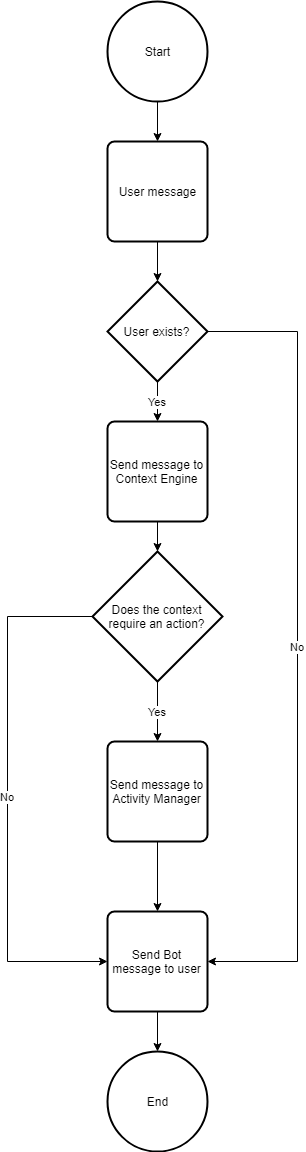

The diagram above was exported from draw.io. Its source (the exported page's mxGraphModel, read from the mxfile embedded in the PNG):
<mxGraphModel dx="793" dy="735" grid="1" gridSize="10" guides="1" tooltips="1" connect="1" arrows="1" fold="1" page="1" pageScale="1" pageWidth="1169" pageHeight="827" background="#ffffff" math="0" shadow="0">
  <root>
    <mxCell id="0" />
    <mxCell id="1" parent="0" />
    <mxCell id="plruVO4ScrxMifbkTB99-79" value="" style="edgeStyle=orthogonalEdgeStyle;rounded=0;orthogonalLoop=1;jettySize=auto;html=1;" edge="1" parent="1" source="plruVO4ScrxMifbkTB99-55" target="plruVO4ScrxMifbkTB99-75">
      <mxGeometry relative="1" as="geometry" />
    </mxCell>
    <mxCell id="plruVO4ScrxMifbkTB99-55" value="Start&lt;br&gt;" style="strokeWidth=2;html=1;shape=mxgraph.flowchart.start_2;whiteSpace=wrap;" vertex="1" parent="1">
      <mxGeometry x="290" y="10" width="100" height="100" as="geometry" />
    </mxCell>
    <mxCell id="plruVO4ScrxMifbkTB99-80" value="" style="edgeStyle=orthogonalEdgeStyle;rounded=0;orthogonalLoop=1;jettySize=auto;html=1;" edge="1" parent="1" source="plruVO4ScrxMifbkTB99-75" target="plruVO4ScrxMifbkTB99-76">
      <mxGeometry relative="1" as="geometry" />
    </mxCell>
    <mxCell id="plruVO4ScrxMifbkTB99-75" value="User message" style="rounded=1;whiteSpace=wrap;html=1;absoluteArcSize=1;arcSize=14;strokeWidth=2;" vertex="1" parent="1">
      <mxGeometry x="290" y="150" width="100" height="100" as="geometry" />
    </mxCell>
    <mxCell id="plruVO4ScrxMifbkTB99-81" value="No" style="edgeStyle=orthogonalEdgeStyle;rounded=0;orthogonalLoop=1;jettySize=auto;html=1;entryX=1;entryY=0.5;entryDx=0;entryDy=0;exitX=1;exitY=0.5;exitDx=0;exitDy=0;exitPerimeter=0;" edge="1" parent="1" source="plruVO4ScrxMifbkTB99-76" target="plruVO4ScrxMifbkTB99-85">
      <mxGeometry relative="1" as="geometry">
        <mxPoint x="430" y="720" as="targetPoint" />
        <Array as="points">
          <mxPoint x="480" y="340" />
          <mxPoint x="480" y="970" />
        </Array>
      </mxGeometry>
    </mxCell>
    <mxCell id="plruVO4ScrxMifbkTB99-82" value="Yes" style="edgeStyle=orthogonalEdgeStyle;rounded=0;orthogonalLoop=1;jettySize=auto;html=1;" edge="1" parent="1" source="plruVO4ScrxMifbkTB99-76" target="plruVO4ScrxMifbkTB99-78">
      <mxGeometry relative="1" as="geometry" />
    </mxCell>
    <mxCell id="plruVO4ScrxMifbkTB99-76" value="User exists?" style="strokeWidth=2;html=1;shape=mxgraph.flowchart.decision;whiteSpace=wrap;" vertex="1" parent="1">
      <mxGeometry x="290" y="290" width="100" height="100" as="geometry" />
    </mxCell>
    <mxCell id="plruVO4ScrxMifbkTB99-86" value="" style="edgeStyle=orthogonalEdgeStyle;rounded=0;orthogonalLoop=1;jettySize=auto;html=1;entryX=0.5;entryY=0;entryDx=0;entryDy=0;entryPerimeter=0;" edge="1" parent="1" source="plruVO4ScrxMifbkTB99-78" target="plruVO4ScrxMifbkTB99-92">
      <mxGeometry relative="1" as="geometry" />
    </mxCell>
    <mxCell id="plruVO4ScrxMifbkTB99-78" value="Send message to Context Engine" style="rounded=1;whiteSpace=wrap;html=1;absoluteArcSize=1;arcSize=14;strokeWidth=2;" vertex="1" parent="1">
      <mxGeometry x="290" y="430" width="100" height="100" as="geometry" />
    </mxCell>
    <mxCell id="plruVO4ScrxMifbkTB99-88" value="" style="edgeStyle=orthogonalEdgeStyle;rounded=0;orthogonalLoop=1;jettySize=auto;html=1;" edge="1" parent="1" source="plruVO4ScrxMifbkTB99-85" target="plruVO4ScrxMifbkTB99-87">
      <mxGeometry relative="1" as="geometry" />
    </mxCell>
    <mxCell id="plruVO4ScrxMifbkTB99-85" value="Send Bot message to user" style="rounded=1;whiteSpace=wrap;html=1;absoluteArcSize=1;arcSize=14;strokeWidth=2;" vertex="1" parent="1">
      <mxGeometry x="290" y="920" width="100" height="100" as="geometry" />
    </mxCell>
    <mxCell id="plruVO4ScrxMifbkTB99-87" value="End" style="strokeWidth=2;html=1;shape=mxgraph.flowchart.start_2;whiteSpace=wrap;" vertex="1" parent="1">
      <mxGeometry x="290" y="1060" width="100" height="100" as="geometry" />
    </mxCell>
    <mxCell id="plruVO4ScrxMifbkTB99-93" value="No" style="edgeStyle=orthogonalEdgeStyle;rounded=0;orthogonalLoop=1;jettySize=auto;html=1;exitX=0;exitY=0.5;exitDx=0;exitDy=0;exitPerimeter=0;entryX=0;entryY=0.5;entryDx=0;entryDy=0;" edge="1" parent="1" source="plruVO4ScrxMifbkTB99-92" target="plruVO4ScrxMifbkTB99-85">
      <mxGeometry relative="1" as="geometry">
        <Array as="points">
          <mxPoint x="190" y="625" />
          <mxPoint x="190" y="970" />
        </Array>
      </mxGeometry>
    </mxCell>
    <mxCell id="plruVO4ScrxMifbkTB99-95" value="Yes" style="edgeStyle=orthogonalEdgeStyle;rounded=0;orthogonalLoop=1;jettySize=auto;html=1;" edge="1" parent="1" source="plruVO4ScrxMifbkTB99-92" target="plruVO4ScrxMifbkTB99-94">
      <mxGeometry relative="1" as="geometry" />
    </mxCell>
    <mxCell id="plruVO4ScrxMifbkTB99-92" value="Does the context require an action?" style="strokeWidth=2;html=1;shape=mxgraph.flowchart.decision;whiteSpace=wrap;" vertex="1" parent="1">
      <mxGeometry x="275" y="560" width="130" height="130" as="geometry" />
    </mxCell>
    <mxCell id="plruVO4ScrxMifbkTB99-96" value="" style="edgeStyle=orthogonalEdgeStyle;rounded=0;orthogonalLoop=1;jettySize=auto;html=1;" edge="1" parent="1" source="plruVO4ScrxMifbkTB99-94" target="plruVO4ScrxMifbkTB99-85">
      <mxGeometry relative="1" as="geometry" />
    </mxCell>
    <mxCell id="plruVO4ScrxMifbkTB99-94" value="Send message to Activity Manager" style="rounded=1;whiteSpace=wrap;html=1;absoluteArcSize=1;arcSize=14;strokeWidth=2;" vertex="1" parent="1">
      <mxGeometry x="290" y="750" width="100" height="100" as="geometry" />
    </mxCell>
  </root>
</mxGraphModel>